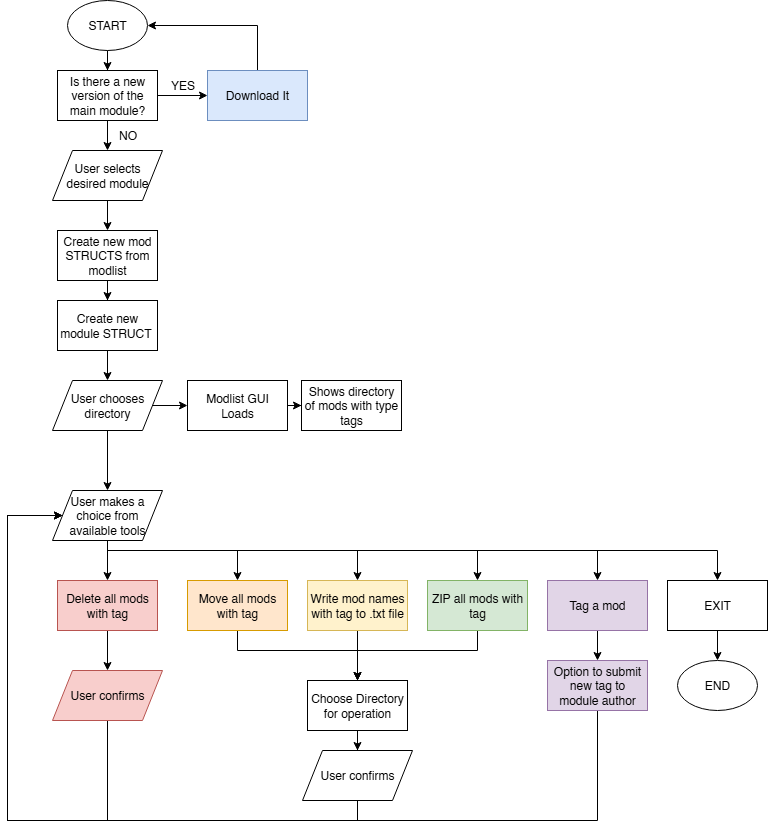

The diagram above was exported from draw.io. Its source (the exported page's mxGraphModel, read from the mxfile embedded in the PNG):
<mxGraphModel dx="2377" dy="1295" grid="1" gridSize="10" guides="1" tooltips="1" connect="1" arrows="1" fold="1" page="1" pageScale="1" pageWidth="827" pageHeight="1169" math="0" shadow="0">
  <root>
    <mxCell id="0" />
    <mxCell id="1" parent="0" />
    <mxCell id="OgWHmW9YfoaoKbY-S2Gk-12" style="edgeStyle=orthogonalEdgeStyle;rounded=0;orthogonalLoop=1;jettySize=auto;html=1;entryX=0.5;entryY=0;entryDx=0;entryDy=0;" edge="1" parent="1" source="OgWHmW9YfoaoKbY-S2Gk-1" target="OgWHmW9YfoaoKbY-S2Gk-4">
      <mxGeometry relative="1" as="geometry" />
    </mxCell>
    <mxCell id="OgWHmW9YfoaoKbY-S2Gk-1" value="START" style="ellipse;whiteSpace=wrap;html=1;" vertex="1" parent="1">
      <mxGeometry x="94" y="175" width="80" height="50" as="geometry" />
    </mxCell>
    <mxCell id="OgWHmW9YfoaoKbY-S2Gk-9" style="edgeStyle=orthogonalEdgeStyle;rounded=0;orthogonalLoop=1;jettySize=auto;html=1;entryX=0;entryY=0.5;entryDx=0;entryDy=0;" edge="1" parent="1" source="OgWHmW9YfoaoKbY-S2Gk-4" target="OgWHmW9YfoaoKbY-S2Gk-7">
      <mxGeometry relative="1" as="geometry" />
    </mxCell>
    <mxCell id="OgWHmW9YfoaoKbY-S2Gk-15" style="edgeStyle=orthogonalEdgeStyle;rounded=0;orthogonalLoop=1;jettySize=auto;html=1;entryX=0.5;entryY=0;entryDx=0;entryDy=0;" edge="1" parent="1" source="OgWHmW9YfoaoKbY-S2Gk-4" target="OgWHmW9YfoaoKbY-S2Gk-14">
      <mxGeometry relative="1" as="geometry" />
    </mxCell>
    <mxCell id="OgWHmW9YfoaoKbY-S2Gk-4" value="Is there a new version of the main module?" style="rounded=0;whiteSpace=wrap;html=1;" vertex="1" parent="1">
      <mxGeometry x="84" y="245" width="100" height="50" as="geometry" />
    </mxCell>
    <mxCell id="OgWHmW9YfoaoKbY-S2Gk-5" value="YES" style="text;html=1;align=center;verticalAlign=middle;resizable=0;points=[];autosize=1;strokeColor=none;fillColor=none;" vertex="1" parent="1">
      <mxGeometry x="184" y="245" width="50" height="30" as="geometry" />
    </mxCell>
    <mxCell id="OgWHmW9YfoaoKbY-S2Gk-6" value="NO" style="text;html=1;align=center;verticalAlign=middle;resizable=0;points=[];autosize=1;strokeColor=none;fillColor=none;" vertex="1" parent="1">
      <mxGeometry x="134" y="295" width="40" height="30" as="geometry" />
    </mxCell>
    <mxCell id="OgWHmW9YfoaoKbY-S2Gk-10" style="edgeStyle=orthogonalEdgeStyle;rounded=0;orthogonalLoop=1;jettySize=auto;html=1;entryX=1;entryY=0.5;entryDx=0;entryDy=0;" edge="1" parent="1" source="OgWHmW9YfoaoKbY-S2Gk-7" target="OgWHmW9YfoaoKbY-S2Gk-1">
      <mxGeometry relative="1" as="geometry">
        <Array as="points">
          <mxPoint x="284" y="200" />
        </Array>
      </mxGeometry>
    </mxCell>
    <mxCell id="OgWHmW9YfoaoKbY-S2Gk-7" value="Download It" style="rounded=0;whiteSpace=wrap;html=1;fillColor=#dae8fc;strokeColor=#6c8ebf;" vertex="1" parent="1">
      <mxGeometry x="234" y="245" width="100" height="50" as="geometry" />
    </mxCell>
    <mxCell id="OgWHmW9YfoaoKbY-S2Gk-18" style="edgeStyle=orthogonalEdgeStyle;rounded=0;orthogonalLoop=1;jettySize=auto;html=1;entryX=0.5;entryY=0;entryDx=0;entryDy=0;" edge="1" parent="1" source="OgWHmW9YfoaoKbY-S2Gk-14" target="OgWHmW9YfoaoKbY-S2Gk-17">
      <mxGeometry relative="1" as="geometry" />
    </mxCell>
    <mxCell id="OgWHmW9YfoaoKbY-S2Gk-14" value="User selects desired module" style="shape=parallelogram;perimeter=parallelogramPerimeter;whiteSpace=wrap;html=1;fixedSize=1;" vertex="1" parent="1">
      <mxGeometry x="79" y="325" width="110" height="50" as="geometry" />
    </mxCell>
    <mxCell id="OgWHmW9YfoaoKbY-S2Gk-32" style="edgeStyle=orthogonalEdgeStyle;rounded=0;orthogonalLoop=1;jettySize=auto;html=1;entryX=0.5;entryY=0;entryDx=0;entryDy=0;" edge="1" parent="1" source="OgWHmW9YfoaoKbY-S2Gk-17" target="OgWHmW9YfoaoKbY-S2Gk-31">
      <mxGeometry relative="1" as="geometry" />
    </mxCell>
    <mxCell id="OgWHmW9YfoaoKbY-S2Gk-17" value="Create new mod STRUCTS from modlist" style="rounded=0;whiteSpace=wrap;html=1;" vertex="1" parent="1">
      <mxGeometry x="84" y="405" width="100" height="50" as="geometry" />
    </mxCell>
    <mxCell id="OgWHmW9YfoaoKbY-S2Gk-48" style="edgeStyle=orthogonalEdgeStyle;rounded=0;orthogonalLoop=1;jettySize=auto;html=1;entryX=0.5;entryY=0;entryDx=0;entryDy=0;" edge="1" parent="1" source="OgWHmW9YfoaoKbY-S2Gk-21" target="OgWHmW9YfoaoKbY-S2Gk-42">
      <mxGeometry relative="1" as="geometry" />
    </mxCell>
    <mxCell id="OgWHmW9YfoaoKbY-S2Gk-49" style="edgeStyle=orthogonalEdgeStyle;rounded=0;orthogonalLoop=1;jettySize=auto;html=1;entryX=0.5;entryY=0;entryDx=0;entryDy=0;" edge="1" parent="1" source="OgWHmW9YfoaoKbY-S2Gk-21" target="OgWHmW9YfoaoKbY-S2Gk-43">
      <mxGeometry relative="1" as="geometry">
        <Array as="points">
          <mxPoint x="134" y="725" />
          <mxPoint x="264" y="725" />
        </Array>
      </mxGeometry>
    </mxCell>
    <mxCell id="OgWHmW9YfoaoKbY-S2Gk-50" style="edgeStyle=orthogonalEdgeStyle;rounded=0;orthogonalLoop=1;jettySize=auto;html=1;entryX=0.5;entryY=0;entryDx=0;entryDy=0;" edge="1" parent="1" source="OgWHmW9YfoaoKbY-S2Gk-21" target="OgWHmW9YfoaoKbY-S2Gk-44">
      <mxGeometry relative="1" as="geometry">
        <Array as="points">
          <mxPoint x="134" y="725" />
          <mxPoint x="384" y="725" />
        </Array>
      </mxGeometry>
    </mxCell>
    <mxCell id="OgWHmW9YfoaoKbY-S2Gk-51" style="edgeStyle=orthogonalEdgeStyle;rounded=0;orthogonalLoop=1;jettySize=auto;html=1;entryX=0.5;entryY=0;entryDx=0;entryDy=0;" edge="1" parent="1" source="OgWHmW9YfoaoKbY-S2Gk-21" target="OgWHmW9YfoaoKbY-S2Gk-45">
      <mxGeometry relative="1" as="geometry">
        <Array as="points">
          <mxPoint x="134" y="725" />
          <mxPoint x="504" y="725" />
        </Array>
      </mxGeometry>
    </mxCell>
    <mxCell id="OgWHmW9YfoaoKbY-S2Gk-52" style="edgeStyle=orthogonalEdgeStyle;rounded=0;orthogonalLoop=1;jettySize=auto;html=1;entryX=0.5;entryY=0;entryDx=0;entryDy=0;" edge="1" parent="1" source="OgWHmW9YfoaoKbY-S2Gk-21" target="OgWHmW9YfoaoKbY-S2Gk-47">
      <mxGeometry relative="1" as="geometry">
        <Array as="points">
          <mxPoint x="134" y="725" />
          <mxPoint x="624" y="725" />
        </Array>
      </mxGeometry>
    </mxCell>
    <mxCell id="OgWHmW9YfoaoKbY-S2Gk-68" style="edgeStyle=orthogonalEdgeStyle;rounded=0;orthogonalLoop=1;jettySize=auto;html=1;entryX=0.5;entryY=0;entryDx=0;entryDy=0;" edge="1" parent="1" source="OgWHmW9YfoaoKbY-S2Gk-21" target="OgWHmW9YfoaoKbY-S2Gk-67">
      <mxGeometry relative="1" as="geometry">
        <Array as="points">
          <mxPoint x="134" y="725" />
          <mxPoint x="744" y="725" />
        </Array>
      </mxGeometry>
    </mxCell>
    <mxCell id="OgWHmW9YfoaoKbY-S2Gk-21" value="User makes a choice from available tools" style="shape=parallelogram;perimeter=parallelogramPerimeter;whiteSpace=wrap;html=1;fixedSize=1;" vertex="1" parent="1">
      <mxGeometry x="79" y="665" width="110" height="50" as="geometry" />
    </mxCell>
    <mxCell id="OgWHmW9YfoaoKbY-S2Gk-41" style="edgeStyle=orthogonalEdgeStyle;rounded=0;orthogonalLoop=1;jettySize=auto;html=1;" edge="1" parent="1" source="OgWHmW9YfoaoKbY-S2Gk-24" target="OgWHmW9YfoaoKbY-S2Gk-26">
      <mxGeometry relative="1" as="geometry" />
    </mxCell>
    <mxCell id="OgWHmW9YfoaoKbY-S2Gk-24" value="Modlist GUI Loads" style="rounded=0;whiteSpace=wrap;html=1;" vertex="1" parent="1">
      <mxGeometry x="214" y="555" width="100" height="50" as="geometry" />
    </mxCell>
    <mxCell id="OgWHmW9YfoaoKbY-S2Gk-26" value="Shows directory of mods with type tags" style="rounded=0;whiteSpace=wrap;html=1;" vertex="1" parent="1">
      <mxGeometry x="328" y="555" width="100" height="50" as="geometry" />
    </mxCell>
    <mxCell id="OgWHmW9YfoaoKbY-S2Gk-35" style="edgeStyle=orthogonalEdgeStyle;rounded=0;orthogonalLoop=1;jettySize=auto;html=1;entryX=0.5;entryY=0;entryDx=0;entryDy=0;" edge="1" parent="1" source="OgWHmW9YfoaoKbY-S2Gk-31" target="OgWHmW9YfoaoKbY-S2Gk-34">
      <mxGeometry relative="1" as="geometry" />
    </mxCell>
    <mxCell id="OgWHmW9YfoaoKbY-S2Gk-31" value="Create new module STRUCT&amp;nbsp;" style="rounded=0;whiteSpace=wrap;html=1;" vertex="1" parent="1">
      <mxGeometry x="84" y="475" width="100" height="50" as="geometry" />
    </mxCell>
    <mxCell id="OgWHmW9YfoaoKbY-S2Gk-36" style="edgeStyle=orthogonalEdgeStyle;rounded=0;orthogonalLoop=1;jettySize=auto;html=1;entryX=0.5;entryY=0;entryDx=0;entryDy=0;" edge="1" parent="1" source="OgWHmW9YfoaoKbY-S2Gk-34" target="OgWHmW9YfoaoKbY-S2Gk-21">
      <mxGeometry relative="1" as="geometry" />
    </mxCell>
    <mxCell id="OgWHmW9YfoaoKbY-S2Gk-40" style="edgeStyle=orthogonalEdgeStyle;rounded=0;orthogonalLoop=1;jettySize=auto;html=1;entryX=0;entryY=0.5;entryDx=0;entryDy=0;" edge="1" parent="1" source="OgWHmW9YfoaoKbY-S2Gk-34" target="OgWHmW9YfoaoKbY-S2Gk-24">
      <mxGeometry relative="1" as="geometry" />
    </mxCell>
    <mxCell id="OgWHmW9YfoaoKbY-S2Gk-34" value="User chooses directory" style="shape=parallelogram;perimeter=parallelogramPerimeter;whiteSpace=wrap;html=1;fixedSize=1;" vertex="1" parent="1">
      <mxGeometry x="79" y="555" width="110" height="50" as="geometry" />
    </mxCell>
    <mxCell id="OgWHmW9YfoaoKbY-S2Gk-63" style="edgeStyle=orthogonalEdgeStyle;rounded=0;orthogonalLoop=1;jettySize=auto;html=1;entryX=0.5;entryY=0;entryDx=0;entryDy=0;" edge="1" parent="1" source="OgWHmW9YfoaoKbY-S2Gk-42" target="OgWHmW9YfoaoKbY-S2Gk-62">
      <mxGeometry relative="1" as="geometry" />
    </mxCell>
    <mxCell id="OgWHmW9YfoaoKbY-S2Gk-42" value="Delete all mods with tag" style="rounded=0;whiteSpace=wrap;html=1;fillColor=#f8cecc;strokeColor=#b85450;" vertex="1" parent="1">
      <mxGeometry x="84" y="755" width="100" height="50" as="geometry" />
    </mxCell>
    <mxCell id="OgWHmW9YfoaoKbY-S2Gk-57" style="edgeStyle=orthogonalEdgeStyle;rounded=0;orthogonalLoop=1;jettySize=auto;html=1;entryX=0.5;entryY=0;entryDx=0;entryDy=0;" edge="1" parent="1" source="OgWHmW9YfoaoKbY-S2Gk-43" target="OgWHmW9YfoaoKbY-S2Gk-56">
      <mxGeometry relative="1" as="geometry">
        <Array as="points">
          <mxPoint x="264" y="825" />
          <mxPoint x="384" y="825" />
        </Array>
      </mxGeometry>
    </mxCell>
    <mxCell id="OgWHmW9YfoaoKbY-S2Gk-43" value="Move all mods with tag" style="rounded=0;whiteSpace=wrap;html=1;fillColor=#ffe6cc;strokeColor=#d79b00;" vertex="1" parent="1">
      <mxGeometry x="214" y="755" width="100" height="50" as="geometry" />
    </mxCell>
    <mxCell id="OgWHmW9YfoaoKbY-S2Gk-59" style="edgeStyle=orthogonalEdgeStyle;rounded=0;orthogonalLoop=1;jettySize=auto;html=1;entryX=0.5;entryY=0;entryDx=0;entryDy=0;" edge="1" parent="1" source="OgWHmW9YfoaoKbY-S2Gk-44" target="OgWHmW9YfoaoKbY-S2Gk-56">
      <mxGeometry relative="1" as="geometry" />
    </mxCell>
    <mxCell id="OgWHmW9YfoaoKbY-S2Gk-44" value="Write mod names with tag to .txt file" style="rounded=0;whiteSpace=wrap;html=1;fillColor=#fff2cc;strokeColor=#d6b656;" vertex="1" parent="1">
      <mxGeometry x="334" y="755" width="100" height="50" as="geometry" />
    </mxCell>
    <mxCell id="OgWHmW9YfoaoKbY-S2Gk-58" style="edgeStyle=orthogonalEdgeStyle;rounded=0;orthogonalLoop=1;jettySize=auto;html=1;entryX=0.5;entryY=0;entryDx=0;entryDy=0;" edge="1" parent="1" source="OgWHmW9YfoaoKbY-S2Gk-45" target="OgWHmW9YfoaoKbY-S2Gk-56">
      <mxGeometry relative="1" as="geometry">
        <Array as="points">
          <mxPoint x="504" y="825" />
          <mxPoint x="384" y="825" />
        </Array>
      </mxGeometry>
    </mxCell>
    <mxCell id="OgWHmW9YfoaoKbY-S2Gk-45" value="ZIP all mods with tag" style="rounded=0;whiteSpace=wrap;html=1;fillColor=#d5e8d4;strokeColor=#82b366;" vertex="1" parent="1">
      <mxGeometry x="454" y="755" width="100" height="50" as="geometry" />
    </mxCell>
    <mxCell id="OgWHmW9YfoaoKbY-S2Gk-55" style="edgeStyle=orthogonalEdgeStyle;rounded=0;orthogonalLoop=1;jettySize=auto;html=1;entryX=0.5;entryY=0;entryDx=0;entryDy=0;" edge="1" parent="1" source="OgWHmW9YfoaoKbY-S2Gk-47" target="OgWHmW9YfoaoKbY-S2Gk-54">
      <mxGeometry relative="1" as="geometry" />
    </mxCell>
    <mxCell id="OgWHmW9YfoaoKbY-S2Gk-47" value="Tag a mod" style="rounded=0;whiteSpace=wrap;html=1;fillColor=#e1d5e7;strokeColor=#9673a6;" vertex="1" parent="1">
      <mxGeometry x="574" y="755" width="100" height="50" as="geometry" />
    </mxCell>
    <mxCell id="OgWHmW9YfoaoKbY-S2Gk-72" style="edgeStyle=orthogonalEdgeStyle;rounded=0;orthogonalLoop=1;jettySize=auto;html=1;entryX=0;entryY=0.5;entryDx=0;entryDy=0;" edge="1" parent="1" source="OgWHmW9YfoaoKbY-S2Gk-54" target="OgWHmW9YfoaoKbY-S2Gk-21">
      <mxGeometry relative="1" as="geometry">
        <Array as="points">
          <mxPoint x="624" y="995" />
          <mxPoint x="34" y="995" />
          <mxPoint x="34" y="690" />
        </Array>
      </mxGeometry>
    </mxCell>
    <mxCell id="OgWHmW9YfoaoKbY-S2Gk-54" value="Option to submit new tag to module author" style="rounded=0;whiteSpace=wrap;html=1;fillColor=#e1d5e7;strokeColor=#9673a6;" vertex="1" parent="1">
      <mxGeometry x="574" y="835" width="100" height="50" as="geometry" />
    </mxCell>
    <mxCell id="OgWHmW9YfoaoKbY-S2Gk-66" style="edgeStyle=orthogonalEdgeStyle;rounded=0;orthogonalLoop=1;jettySize=auto;html=1;entryX=0.5;entryY=0;entryDx=0;entryDy=0;" edge="1" parent="1" source="OgWHmW9YfoaoKbY-S2Gk-56" target="OgWHmW9YfoaoKbY-S2Gk-64">
      <mxGeometry relative="1" as="geometry" />
    </mxCell>
    <mxCell id="OgWHmW9YfoaoKbY-S2Gk-56" value="Choose Directory for operation" style="rounded=0;whiteSpace=wrap;html=1;" vertex="1" parent="1">
      <mxGeometry x="334" y="855" width="100" height="50" as="geometry" />
    </mxCell>
    <mxCell id="OgWHmW9YfoaoKbY-S2Gk-73" style="edgeStyle=orthogonalEdgeStyle;rounded=0;orthogonalLoop=1;jettySize=auto;html=1;entryX=0;entryY=0.5;entryDx=0;entryDy=0;" edge="1" parent="1" source="OgWHmW9YfoaoKbY-S2Gk-62" target="OgWHmW9YfoaoKbY-S2Gk-21">
      <mxGeometry relative="1" as="geometry">
        <Array as="points">
          <mxPoint x="134" y="995" />
          <mxPoint x="34" y="995" />
          <mxPoint x="34" y="690" />
        </Array>
      </mxGeometry>
    </mxCell>
    <mxCell id="OgWHmW9YfoaoKbY-S2Gk-62" value="User confirms" style="shape=parallelogram;perimeter=parallelogramPerimeter;whiteSpace=wrap;html=1;fixedSize=1;fillColor=#f8cecc;strokeColor=#b85450;" vertex="1" parent="1">
      <mxGeometry x="79" y="845" width="110" height="50" as="geometry" />
    </mxCell>
    <mxCell id="OgWHmW9YfoaoKbY-S2Gk-71" style="edgeStyle=orthogonalEdgeStyle;rounded=0;orthogonalLoop=1;jettySize=auto;html=1;entryX=0;entryY=0.5;entryDx=0;entryDy=0;" edge="1" parent="1" source="OgWHmW9YfoaoKbY-S2Gk-64" target="OgWHmW9YfoaoKbY-S2Gk-21">
      <mxGeometry relative="1" as="geometry">
        <Array as="points">
          <mxPoint x="384" y="995" />
          <mxPoint x="34" y="995" />
          <mxPoint x="34" y="690" />
        </Array>
      </mxGeometry>
    </mxCell>
    <mxCell id="OgWHmW9YfoaoKbY-S2Gk-64" value="User confirms" style="shape=parallelogram;perimeter=parallelogramPerimeter;whiteSpace=wrap;html=1;fixedSize=1;" vertex="1" parent="1">
      <mxGeometry x="329" y="925" width="110" height="50" as="geometry" />
    </mxCell>
    <mxCell id="OgWHmW9YfoaoKbY-S2Gk-70" style="edgeStyle=orthogonalEdgeStyle;rounded=0;orthogonalLoop=1;jettySize=auto;html=1;entryX=0.5;entryY=0;entryDx=0;entryDy=0;" edge="1" parent="1" source="OgWHmW9YfoaoKbY-S2Gk-67" target="OgWHmW9YfoaoKbY-S2Gk-69">
      <mxGeometry relative="1" as="geometry" />
    </mxCell>
    <mxCell id="OgWHmW9YfoaoKbY-S2Gk-67" value="EXIT" style="rounded=0;whiteSpace=wrap;html=1;" vertex="1" parent="1">
      <mxGeometry x="694" y="755" width="100" height="50" as="geometry" />
    </mxCell>
    <mxCell id="OgWHmW9YfoaoKbY-S2Gk-69" value="END" style="ellipse;whiteSpace=wrap;html=1;" vertex="1" parent="1">
      <mxGeometry x="704" y="835" width="80" height="50" as="geometry" />
    </mxCell>
  </root>
</mxGraphModel>